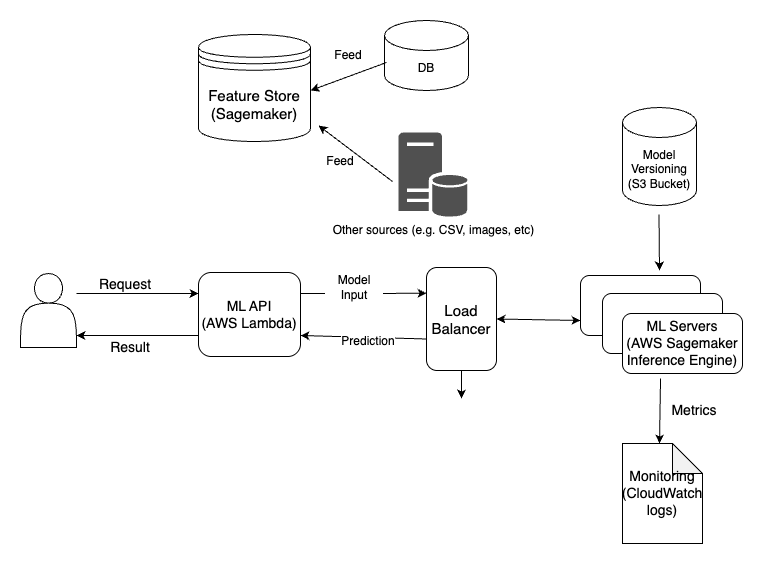

The diagram above was exported from draw.io. Its source (the exported page's mxGraphModel, read from the mxfile embedded in the PNG):
<mxGraphModel dx="794" dy="1049" grid="1" gridSize="14" guides="1" tooltips="1" connect="1" arrows="1" fold="1" page="1" pageScale="1" pageWidth="1100" pageHeight="850" math="0" shadow="0">
  <root>
    <mxCell id="0" />
    <mxCell id="1" parent="0" />
    <mxCell id="qaB2aStspfAY-6n888qU-2" value="Feature Store&lt;br&gt;(Sagemaker)" style="shape=datastore;whiteSpace=wrap;html=1;comic=0;jiggle=20;horizontal=1;fontSize=15;" vertex="1" parent="1">
      <mxGeometry x="444" y="112" width="112" height="107" as="geometry" />
    </mxCell>
    <mxCell id="qaB2aStspfAY-6n888qU-4" style="edgeStyle=orthogonalEdgeStyle;rounded=0;orthogonalLoop=1;jettySize=auto;html=1;exitX=1;exitY=0.25;exitDx=0;exitDy=0;entryX=0;entryY=0.25;entryDx=0;entryDy=0;" edge="1" parent="1" source="qaB2aStspfAY-6n888qU-5" target="qaB2aStspfAY-6n888qU-10">
      <mxGeometry relative="1" as="geometry" />
    </mxCell>
    <mxCell id="qaB2aStspfAY-6n888qU-5" value="ML API&lt;br style=&quot;font-size: 14px;&quot;&gt;(AWS Lambda)" style="rounded=1;whiteSpace=wrap;html=1;fontSize=14;" vertex="1" parent="1">
      <mxGeometry x="444" y="350" width="102" height="84" as="geometry" />
    </mxCell>
    <mxCell id="qaB2aStspfAY-6n888qU-6" value="DB" style="shape=cylinder3;whiteSpace=wrap;html=1;boundedLbl=1;backgroundOutline=1;size=15;" vertex="1" parent="1">
      <mxGeometry x="630" y="98" width="84" height="70" as="geometry" />
    </mxCell>
    <mxCell id="qaB2aStspfAY-6n888qU-7" value="Other sources (e.g. CSV, images, etc)" style="sketch=0;pointerEvents=1;shadow=0;dashed=0;html=1;strokeColor=none;fillColor=#505050;labelPosition=center;verticalLabelPosition=bottom;verticalAlign=top;outlineConnect=0;align=center;shape=mxgraph.office.servers.database_server;" vertex="1" parent="1">
      <mxGeometry x="644" y="210" width="70" height="84" as="geometry" />
    </mxCell>
    <mxCell id="qaB2aStspfAY-6n888qU-8" style="rounded=0;orthogonalLoop=1;jettySize=auto;html=1;exitX=0;exitY=0.694;exitDx=0;exitDy=0;entryX=1;entryY=0.75;entryDx=0;entryDy=0;exitPerimeter=0;" edge="1" parent="1" source="qaB2aStspfAY-6n888qU-10" target="qaB2aStspfAY-6n888qU-5">
      <mxGeometry relative="1" as="geometry" />
    </mxCell>
    <mxCell id="qaB2aStspfAY-6n888qU-9" style="edgeStyle=orthogonalEdgeStyle;rounded=0;orthogonalLoop=1;jettySize=auto;html=1;exitX=0.5;exitY=1;exitDx=0;exitDy=0;" edge="1" parent="1" source="qaB2aStspfAY-6n888qU-10">
      <mxGeometry relative="1" as="geometry">
        <mxPoint x="707" y="476" as="targetPoint" />
      </mxGeometry>
    </mxCell>
    <mxCell id="qaB2aStspfAY-6n888qU-10" value="Load Balancer" style="rounded=1;whiteSpace=wrap;html=1;fontSize=15;" vertex="1" parent="1">
      <mxGeometry x="672" y="345" width="70" height="103" as="geometry" />
    </mxCell>
    <mxCell id="qaB2aStspfAY-6n888qU-11" value="Monitoring&lt;br style=&quot;font-size: 14px;&quot;&gt;(CloudWatch logs)" style="shape=note;whiteSpace=wrap;html=1;backgroundOutline=1;darkOpacity=0.05;fontSize=14;" vertex="1" parent="1">
      <mxGeometry x="868" y="521" width="80" height="100" as="geometry" />
    </mxCell>
    <mxCell id="qaB2aStspfAY-6n888qU-12" value="" style="group" vertex="1" connectable="0" parent="1">
      <mxGeometry x="826" y="353" width="162" height="98" as="geometry" />
    </mxCell>
    <mxCell id="qaB2aStspfAY-6n888qU-13" value="" style="rounded=1;whiteSpace=wrap;html=1;" vertex="1" parent="qaB2aStspfAY-6n888qU-12">
      <mxGeometry width="120" height="60" as="geometry" />
    </mxCell>
    <mxCell id="qaB2aStspfAY-6n888qU-14" value="" style="rounded=1;whiteSpace=wrap;html=1;" vertex="1" parent="qaB2aStspfAY-6n888qU-12">
      <mxGeometry x="22" y="18" width="120" height="60" as="geometry" />
    </mxCell>
    <mxCell id="qaB2aStspfAY-6n888qU-15" value="ML Servers&lt;br style=&quot;font-size: 14px;&quot;&gt;(AWS Sagemaker Inference Engine)" style="rounded=1;whiteSpace=wrap;html=1;fontSize=14;" vertex="1" parent="qaB2aStspfAY-6n888qU-12">
      <mxGeometry x="42" y="38" width="120" height="60" as="geometry" />
    </mxCell>
    <mxCell id="qaB2aStspfAY-6n888qU-16" value="Model Versioning&lt;br&gt;(S3 Bucket)" style="shape=cylinder3;whiteSpace=wrap;html=1;boundedLbl=1;backgroundOutline=1;size=15;" vertex="1" parent="1">
      <mxGeometry x="868" y="185" width="74" height="98" as="geometry" />
    </mxCell>
    <mxCell id="qaB2aStspfAY-6n888qU-19" value="" style="shape=actor;whiteSpace=wrap;html=1;" vertex="1" parent="1">
      <mxGeometry x="266" y="351" width="56" height="74" as="geometry" />
    </mxCell>
    <mxCell id="qaB2aStspfAY-6n888qU-20" value="" style="endArrow=classic;startArrow=classic;html=1;rounded=0;entryX=0;entryY=0.75;entryDx=0;entryDy=0;exitX=1;exitY=0.5;exitDx=0;exitDy=0;" edge="1" parent="1" source="qaB2aStspfAY-6n888qU-10" target="qaB2aStspfAY-6n888qU-13">
      <mxGeometry width="50" height="50" relative="1" as="geometry">
        <mxPoint x="756" y="396" as="sourcePoint" />
        <mxPoint x="882" y="396" as="targetPoint" />
      </mxGeometry>
    </mxCell>
    <mxCell id="qaB2aStspfAY-6n888qU-21" value="" style="endArrow=classic;html=1;rounded=0;" edge="1" parent="1">
      <mxGeometry width="50" height="50" relative="1" as="geometry">
        <mxPoint x="904.5" y="292" as="sourcePoint" />
        <mxPoint x="905" y="348" as="targetPoint" />
      </mxGeometry>
    </mxCell>
    <mxCell id="qaB2aStspfAY-6n888qU-22" value="" style="endArrow=classic;html=1;rounded=0;exitX=0.317;exitY=1.083;exitDx=0;exitDy=0;exitPerimeter=0;" edge="1" parent="1" source="qaB2aStspfAY-6n888qU-15">
      <mxGeometry width="50" height="50" relative="1" as="geometry">
        <mxPoint x="904.5" y="465" as="sourcePoint" />
        <mxPoint x="905" y="521" as="targetPoint" />
      </mxGeometry>
    </mxCell>
    <mxCell id="qaB2aStspfAY-6n888qU-23" value="" style="endArrow=classic;html=1;rounded=0;" edge="1" parent="1">
      <mxGeometry width="50" height="50" relative="1" as="geometry">
        <mxPoint x="632" y="140" as="sourcePoint" />
        <mxPoint x="556" y="168" as="targetPoint" />
      </mxGeometry>
    </mxCell>
    <mxCell id="qaB2aStspfAY-6n888qU-24" value="" style="endArrow=classic;html=1;rounded=0;" edge="1" parent="1">
      <mxGeometry width="50" height="50" relative="1" as="geometry">
        <mxPoint x="638" y="259" as="sourcePoint" />
        <mxPoint x="564" y="203" as="targetPoint" />
      </mxGeometry>
    </mxCell>
    <mxCell id="qaB2aStspfAY-6n888qU-25" value="Request" style="text;html=1;align=center;verticalAlign=middle;whiteSpace=wrap;rounded=0;labelBackgroundColor=default;fontSize=14;" vertex="1" parent="1">
      <mxGeometry x="336" y="345" width="70" height="33" as="geometry" />
    </mxCell>
    <mxCell id="qaB2aStspfAY-6n888qU-29" value="" style="endArrow=classic;html=1;rounded=0;entryX=0;entryY=0.25;entryDx=0;entryDy=0;" edge="1" parent="1" target="qaB2aStspfAY-6n888qU-5">
      <mxGeometry width="50" height="50" relative="1" as="geometry">
        <mxPoint x="322" y="371" as="sourcePoint" />
        <mxPoint x="410" y="389.5" as="targetPoint" />
      </mxGeometry>
    </mxCell>
    <mxCell id="qaB2aStspfAY-6n888qU-31" value="Model Input" style="text;html=1;align=center;verticalAlign=middle;whiteSpace=wrap;rounded=0;labelBackgroundColor=default;" vertex="1" parent="1">
      <mxGeometry x="570" y="350" width="60" height="30" as="geometry" />
    </mxCell>
    <mxCell id="qaB2aStspfAY-6n888qU-32" value="Prediction" style="text;html=1;align=center;verticalAlign=middle;whiteSpace=wrap;rounded=0;labelBackgroundColor=default;" vertex="1" parent="1">
      <mxGeometry x="584" y="404" width="60" height="30" as="geometry" />
    </mxCell>
    <mxCell id="qaB2aStspfAY-6n888qU-33" value="Metrics" style="text;html=1;align=center;verticalAlign=middle;whiteSpace=wrap;rounded=0;fontSize=14;" vertex="1" parent="1">
      <mxGeometry x="910" y="473" width="60" height="30" as="geometry" />
    </mxCell>
    <mxCell id="qaB2aStspfAY-6n888qU-34" value="Feed" style="text;html=1;align=center;verticalAlign=middle;whiteSpace=wrap;rounded=0;" vertex="1" parent="1">
      <mxGeometry x="564" y="118" width="60" height="30" as="geometry" />
    </mxCell>
    <mxCell id="qaB2aStspfAY-6n888qU-35" value="Feed" style="text;html=1;align=center;verticalAlign=middle;whiteSpace=wrap;rounded=0;" vertex="1" parent="1">
      <mxGeometry x="556" y="224" width="60" height="30" as="geometry" />
    </mxCell>
    <mxCell id="qaB2aStspfAY-6n888qU-36" value="" style="endArrow=classic;html=1;rounded=0;exitX=0;exitY=0.75;exitDx=0;exitDy=0;" edge="1" parent="1" source="qaB2aStspfAY-6n888qU-5">
      <mxGeometry width="50" height="50" relative="1" as="geometry">
        <mxPoint x="434" y="420" as="sourcePoint" />
        <mxPoint x="322" y="413" as="targetPoint" />
      </mxGeometry>
    </mxCell>
    <mxCell id="qaB2aStspfAY-6n888qU-37" value="Result" style="text;html=1;align=center;verticalAlign=middle;whiteSpace=wrap;rounded=0;fontSize=14;" vertex="1" parent="1">
      <mxGeometry x="346" y="410" width="60" height="30" as="geometry" />
    </mxCell>
  </root>
</mxGraphModel>